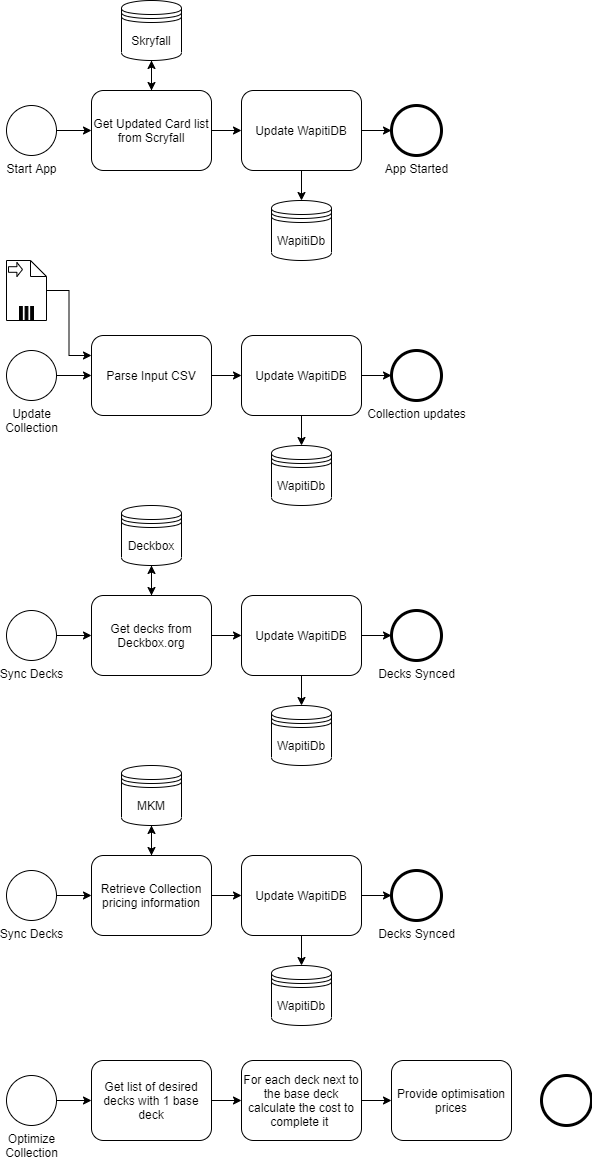

The diagram above was exported from draw.io. Its source (the exported page's mxGraphModel, read from the mxfile embedded in the PNG):
<mxGraphModel dx="1422" dy="1123" grid="0" gridSize="10" guides="1" tooltips="1" connect="1" arrows="1" fold="1" page="0" pageScale="1" pageWidth="827" pageHeight="1169" math="0" shadow="0">
  <root>
    <mxCell id="0" />
    <mxCell id="1" parent="0" />
    <mxCell id="0ewGKDAGditMMbPvdb9k-35" style="edgeStyle=orthogonalEdgeStyle;rounded=0;orthogonalLoop=1;jettySize=auto;html=1;" parent="1" source="0ewGKDAGditMMbPvdb9k-2" target="0ewGKDAGditMMbPvdb9k-3" edge="1">
      <mxGeometry relative="1" as="geometry" />
    </mxCell>
    <mxCell id="0ewGKDAGditMMbPvdb9k-2" value="Start App" style="shape=mxgraph.bpmn.shape;html=1;verticalLabelPosition=bottom;labelBackgroundColor=#ffffff;verticalAlign=top;align=center;perimeter=ellipsePerimeter;outlineConnect=0;outline=standard;symbol=general;" parent="1" vertex="1">
      <mxGeometry x="135" y="45" width="50" height="50" as="geometry" />
    </mxCell>
    <mxCell id="0ewGKDAGditMMbPvdb9k-27" style="edgeStyle=orthogonalEdgeStyle;rounded=0;orthogonalLoop=1;jettySize=auto;html=1;" parent="1" source="0ewGKDAGditMMbPvdb9k-3" target="0ewGKDAGditMMbPvdb9k-25" edge="1">
      <mxGeometry relative="1" as="geometry" />
    </mxCell>
    <mxCell id="0ewGKDAGditMMbPvdb9k-36" style="edgeStyle=orthogonalEdgeStyle;rounded=0;orthogonalLoop=1;jettySize=auto;html=1;" parent="1" source="0ewGKDAGditMMbPvdb9k-3" target="0ewGKDAGditMMbPvdb9k-22" edge="1">
      <mxGeometry relative="1" as="geometry" />
    </mxCell>
    <mxCell id="0ewGKDAGditMMbPvdb9k-3" value="Get Updated Card list from Scryfall" style="shape=ext;rounded=1;html=1;whiteSpace=wrap;" parent="1" vertex="1">
      <mxGeometry x="220" y="30" width="120" height="80" as="geometry" />
    </mxCell>
    <mxCell id="0ewGKDAGditMMbPvdb9k-12" value="App Started" style="shape=mxgraph.bpmn.shape;html=1;verticalLabelPosition=bottom;labelBackgroundColor=#ffffff;verticalAlign=top;align=center;perimeter=ellipsePerimeter;outlineConnect=0;outline=end;symbol=general;" parent="1" vertex="1">
      <mxGeometry x="520" y="45" width="50" height="50" as="geometry" />
    </mxCell>
    <mxCell id="0ewGKDAGditMMbPvdb9k-29" style="edgeStyle=orthogonalEdgeStyle;rounded=0;orthogonalLoop=1;jettySize=auto;html=1;" parent="1" source="0ewGKDAGditMMbPvdb9k-13" target="0ewGKDAGditMMbPvdb9k-15" edge="1">
      <mxGeometry relative="1" as="geometry" />
    </mxCell>
    <mxCell id="0ewGKDAGditMMbPvdb9k-13" value="Update&lt;br&gt;Collection" style="shape=mxgraph.bpmn.shape;html=1;verticalLabelPosition=bottom;labelBackgroundColor=#ffffff;verticalAlign=top;align=center;perimeter=ellipsePerimeter;outlineConnect=0;outline=standard;symbol=general;" parent="1" vertex="1">
      <mxGeometry x="135" y="290" width="50" height="50" as="geometry" />
    </mxCell>
    <mxCell id="0ewGKDAGditMMbPvdb9k-33" style="edgeStyle=orthogonalEdgeStyle;rounded=0;orthogonalLoop=1;jettySize=auto;html=1;" parent="1" source="0ewGKDAGditMMbPvdb9k-15" target="0ewGKDAGditMMbPvdb9k-31" edge="1">
      <mxGeometry relative="1" as="geometry" />
    </mxCell>
    <mxCell id="0ewGKDAGditMMbPvdb9k-15" value="Parse Input CSV" style="shape=ext;rounded=1;html=1;whiteSpace=wrap;" parent="1" vertex="1">
      <mxGeometry x="220" y="275" width="120" height="80" as="geometry" />
    </mxCell>
    <mxCell id="0ewGKDAGditMMbPvdb9k-18" value="Collection updates" style="shape=mxgraph.bpmn.shape;html=1;verticalLabelPosition=bottom;labelBackgroundColor=#ffffff;verticalAlign=top;align=center;perimeter=ellipsePerimeter;outlineConnect=0;outline=end;symbol=general;" parent="1" vertex="1">
      <mxGeometry x="520" y="290" width="50" height="50" as="geometry" />
    </mxCell>
    <mxCell id="0ewGKDAGditMMbPvdb9k-28" style="edgeStyle=orthogonalEdgeStyle;rounded=0;orthogonalLoop=1;jettySize=auto;html=1;entryX=0;entryY=0.25;entryDx=0;entryDy=0;" parent="1" source="0ewGKDAGditMMbPvdb9k-19" target="0ewGKDAGditMMbPvdb9k-15" edge="1">
      <mxGeometry relative="1" as="geometry" />
    </mxCell>
    <mxCell id="0ewGKDAGditMMbPvdb9k-19" value="" style="shape=note;whiteSpace=wrap;size=16;html=1;" parent="1" vertex="1">
      <mxGeometry x="135" y="200" width="40" height="60" as="geometry" />
    </mxCell>
    <mxCell id="0ewGKDAGditMMbPvdb9k-20" value="" style="html=1;shape=singleArrow;arrowWidth=0.4;arrowSize=0.4;outlineConnect=0;" parent="0ewGKDAGditMMbPvdb9k-19" vertex="1">
      <mxGeometry width="14" height="14" relative="1" as="geometry">
        <mxPoint x="2" y="2" as="offset" />
      </mxGeometry>
    </mxCell>
    <mxCell id="0ewGKDAGditMMbPvdb9k-21" value="" style="html=1;whiteSpace=wrap;shape=parallelMarker;outlineConnect=0;" parent="0ewGKDAGditMMbPvdb9k-19" vertex="1">
      <mxGeometry x="0.5" y="1" width="14" height="14" relative="1" as="geometry">
        <mxPoint x="-7" y="-14" as="offset" />
      </mxGeometry>
    </mxCell>
    <mxCell id="0ewGKDAGditMMbPvdb9k-24" style="edgeStyle=orthogonalEdgeStyle;rounded=0;orthogonalLoop=1;jettySize=auto;html=1;" parent="1" source="0ewGKDAGditMMbPvdb9k-22" target="0ewGKDAGditMMbPvdb9k-23" edge="1">
      <mxGeometry relative="1" as="geometry" />
    </mxCell>
    <mxCell id="0ewGKDAGditMMbPvdb9k-37" style="edgeStyle=orthogonalEdgeStyle;rounded=0;orthogonalLoop=1;jettySize=auto;html=1;" parent="1" source="0ewGKDAGditMMbPvdb9k-22" target="0ewGKDAGditMMbPvdb9k-12" edge="1">
      <mxGeometry relative="1" as="geometry" />
    </mxCell>
    <mxCell id="0ewGKDAGditMMbPvdb9k-22" value="Update WapitiDB" style="shape=ext;rounded=1;html=1;whiteSpace=wrap;" parent="1" vertex="1">
      <mxGeometry x="370" y="30" width="120" height="80" as="geometry" />
    </mxCell>
    <mxCell id="0ewGKDAGditMMbPvdb9k-23" value="WapitiDb" style="shape=datastore;whiteSpace=wrap;html=1;" parent="1" vertex="1">
      <mxGeometry x="400" y="140" width="60" height="60" as="geometry" />
    </mxCell>
    <mxCell id="0ewGKDAGditMMbPvdb9k-26" style="edgeStyle=orthogonalEdgeStyle;rounded=0;orthogonalLoop=1;jettySize=auto;html=1;" parent="1" source="0ewGKDAGditMMbPvdb9k-25" target="0ewGKDAGditMMbPvdb9k-3" edge="1">
      <mxGeometry relative="1" as="geometry" />
    </mxCell>
    <mxCell id="0ewGKDAGditMMbPvdb9k-25" value="Skryfall" style="shape=datastore;whiteSpace=wrap;html=1;" parent="1" vertex="1">
      <mxGeometry x="250" y="-60" width="60" height="60" as="geometry" />
    </mxCell>
    <mxCell id="0ewGKDAGditMMbPvdb9k-30" style="edgeStyle=orthogonalEdgeStyle;rounded=0;orthogonalLoop=1;jettySize=auto;html=1;" parent="1" source="0ewGKDAGditMMbPvdb9k-31" target="0ewGKDAGditMMbPvdb9k-32" edge="1">
      <mxGeometry relative="1" as="geometry" />
    </mxCell>
    <mxCell id="0ewGKDAGditMMbPvdb9k-34" style="edgeStyle=orthogonalEdgeStyle;rounded=0;orthogonalLoop=1;jettySize=auto;html=1;" parent="1" source="0ewGKDAGditMMbPvdb9k-31" target="0ewGKDAGditMMbPvdb9k-18" edge="1">
      <mxGeometry relative="1" as="geometry" />
    </mxCell>
    <mxCell id="0ewGKDAGditMMbPvdb9k-31" value="Update WapitiDB" style="shape=ext;rounded=1;html=1;whiteSpace=wrap;" parent="1" vertex="1">
      <mxGeometry x="370" y="275" width="120" height="80" as="geometry" />
    </mxCell>
    <mxCell id="0ewGKDAGditMMbPvdb9k-32" value="WapitiDb" style="shape=datastore;whiteSpace=wrap;html=1;" parent="1" vertex="1">
      <mxGeometry x="400" y="385" width="60" height="60" as="geometry" />
    </mxCell>
    <mxCell id="0ewGKDAGditMMbPvdb9k-55" style="edgeStyle=orthogonalEdgeStyle;rounded=0;orthogonalLoop=1;jettySize=auto;html=1;" parent="1" source="0ewGKDAGditMMbPvdb9k-56" target="0ewGKDAGditMMbPvdb9k-59" edge="1">
      <mxGeometry relative="1" as="geometry" />
    </mxCell>
    <mxCell id="0ewGKDAGditMMbPvdb9k-56" value="Sync Decks" style="shape=mxgraph.bpmn.shape;html=1;verticalLabelPosition=bottom;labelBackgroundColor=#ffffff;verticalAlign=top;align=center;perimeter=ellipsePerimeter;outlineConnect=0;outline=standard;symbol=general;" parent="1" vertex="1">
      <mxGeometry x="135" y="550" width="50" height="50" as="geometry" />
    </mxCell>
    <mxCell id="0ewGKDAGditMMbPvdb9k-57" style="edgeStyle=orthogonalEdgeStyle;rounded=0;orthogonalLoop=1;jettySize=auto;html=1;" parent="1" source="0ewGKDAGditMMbPvdb9k-59" target="0ewGKDAGditMMbPvdb9k-66" edge="1">
      <mxGeometry relative="1" as="geometry" />
    </mxCell>
    <mxCell id="0ewGKDAGditMMbPvdb9k-58" style="edgeStyle=orthogonalEdgeStyle;rounded=0;orthogonalLoop=1;jettySize=auto;html=1;" parent="1" source="0ewGKDAGditMMbPvdb9k-59" target="0ewGKDAGditMMbPvdb9k-63" edge="1">
      <mxGeometry relative="1" as="geometry" />
    </mxCell>
    <mxCell id="0ewGKDAGditMMbPvdb9k-59" value="Get decks from Deckbox.org" style="shape=ext;rounded=1;html=1;whiteSpace=wrap;" parent="1" vertex="1">
      <mxGeometry x="220" y="535" width="120" height="80" as="geometry" />
    </mxCell>
    <mxCell id="0ewGKDAGditMMbPvdb9k-60" value="Decks Synced" style="shape=mxgraph.bpmn.shape;html=1;verticalLabelPosition=bottom;labelBackgroundColor=#ffffff;verticalAlign=top;align=center;perimeter=ellipsePerimeter;outlineConnect=0;outline=end;symbol=general;" parent="1" vertex="1">
      <mxGeometry x="520" y="550" width="50" height="50" as="geometry" />
    </mxCell>
    <mxCell id="0ewGKDAGditMMbPvdb9k-61" style="edgeStyle=orthogonalEdgeStyle;rounded=0;orthogonalLoop=1;jettySize=auto;html=1;" parent="1" source="0ewGKDAGditMMbPvdb9k-63" target="0ewGKDAGditMMbPvdb9k-64" edge="1">
      <mxGeometry relative="1" as="geometry" />
    </mxCell>
    <mxCell id="0ewGKDAGditMMbPvdb9k-62" style="edgeStyle=orthogonalEdgeStyle;rounded=0;orthogonalLoop=1;jettySize=auto;html=1;" parent="1" source="0ewGKDAGditMMbPvdb9k-63" target="0ewGKDAGditMMbPvdb9k-60" edge="1">
      <mxGeometry relative="1" as="geometry" />
    </mxCell>
    <mxCell id="0ewGKDAGditMMbPvdb9k-63" value="Update WapitiDB" style="shape=ext;rounded=1;html=1;whiteSpace=wrap;" parent="1" vertex="1">
      <mxGeometry x="370" y="535" width="120" height="80" as="geometry" />
    </mxCell>
    <mxCell id="0ewGKDAGditMMbPvdb9k-64" value="WapitiDb" style="shape=datastore;whiteSpace=wrap;html=1;" parent="1" vertex="1">
      <mxGeometry x="400" y="645" width="60" height="60" as="geometry" />
    </mxCell>
    <mxCell id="0ewGKDAGditMMbPvdb9k-65" style="edgeStyle=orthogonalEdgeStyle;rounded=0;orthogonalLoop=1;jettySize=auto;html=1;" parent="1" source="0ewGKDAGditMMbPvdb9k-66" target="0ewGKDAGditMMbPvdb9k-59" edge="1">
      <mxGeometry relative="1" as="geometry" />
    </mxCell>
    <mxCell id="0ewGKDAGditMMbPvdb9k-66" value="Deckbox" style="shape=datastore;whiteSpace=wrap;html=1;" parent="1" vertex="1">
      <mxGeometry x="250" y="445" width="60" height="60" as="geometry" />
    </mxCell>
    <mxCell id="0ewGKDAGditMMbPvdb9k-67" style="edgeStyle=orthogonalEdgeStyle;rounded=0;orthogonalLoop=1;jettySize=auto;html=1;" parent="1" source="0ewGKDAGditMMbPvdb9k-68" target="0ewGKDAGditMMbPvdb9k-71" edge="1">
      <mxGeometry relative="1" as="geometry" />
    </mxCell>
    <mxCell id="0ewGKDAGditMMbPvdb9k-68" value="Optimize&lt;br&gt;Collection" style="shape=mxgraph.bpmn.shape;html=1;verticalLabelPosition=bottom;labelBackgroundColor=#ffffff;verticalAlign=top;align=center;perimeter=ellipsePerimeter;outlineConnect=0;outline=standard;symbol=general;" parent="1" vertex="1">
      <mxGeometry x="135" y="1015" width="50" height="50" as="geometry" />
    </mxCell>
    <mxCell id="0ewGKDAGditMMbPvdb9k-70" style="edgeStyle=orthogonalEdgeStyle;rounded=0;orthogonalLoop=1;jettySize=auto;html=1;" parent="1" source="0ewGKDAGditMMbPvdb9k-71" target="0ewGKDAGditMMbPvdb9k-75" edge="1">
      <mxGeometry relative="1" as="geometry" />
    </mxCell>
    <mxCell id="0ewGKDAGditMMbPvdb9k-71" value="Get list of desired decks with 1 base deck" style="shape=ext;rounded=1;html=1;whiteSpace=wrap;" parent="1" vertex="1">
      <mxGeometry x="220" y="1000" width="120" height="80" as="geometry" />
    </mxCell>
    <mxCell id="0ewGKDAGditMMbPvdb9k-74" style="edgeStyle=orthogonalEdgeStyle;rounded=0;orthogonalLoop=1;jettySize=auto;html=1;" parent="1" source="0ewGKDAGditMMbPvdb9k-75" edge="1">
      <mxGeometry relative="1" as="geometry">
        <mxPoint x="520" y="1040" as="targetPoint" />
      </mxGeometry>
    </mxCell>
    <mxCell id="0ewGKDAGditMMbPvdb9k-75" value="For each deck next to the base deck calculate the cost to complete it&amp;nbsp;" style="shape=ext;rounded=1;html=1;whiteSpace=wrap;" parent="1" vertex="1">
      <mxGeometry x="370" y="1000" width="120" height="80" as="geometry" />
    </mxCell>
    <mxCell id="0ewGKDAGditMMbPvdb9k-79" style="edgeStyle=orthogonalEdgeStyle;rounded=0;orthogonalLoop=1;jettySize=auto;html=1;" parent="1" source="0ewGKDAGditMMbPvdb9k-80" target="0ewGKDAGditMMbPvdb9k-83" edge="1">
      <mxGeometry relative="1" as="geometry" />
    </mxCell>
    <mxCell id="0ewGKDAGditMMbPvdb9k-80" value="Sync Decks" style="shape=mxgraph.bpmn.shape;html=1;verticalLabelPosition=bottom;labelBackgroundColor=#ffffff;verticalAlign=top;align=center;perimeter=ellipsePerimeter;outlineConnect=0;outline=standard;symbol=general;" parent="1" vertex="1">
      <mxGeometry x="135" y="810" width="50" height="50" as="geometry" />
    </mxCell>
    <mxCell id="0ewGKDAGditMMbPvdb9k-81" style="edgeStyle=orthogonalEdgeStyle;rounded=0;orthogonalLoop=1;jettySize=auto;html=1;" parent="1" source="0ewGKDAGditMMbPvdb9k-83" target="0ewGKDAGditMMbPvdb9k-90" edge="1">
      <mxGeometry relative="1" as="geometry" />
    </mxCell>
    <mxCell id="0ewGKDAGditMMbPvdb9k-82" style="edgeStyle=orthogonalEdgeStyle;rounded=0;orthogonalLoop=1;jettySize=auto;html=1;" parent="1" source="0ewGKDAGditMMbPvdb9k-83" target="0ewGKDAGditMMbPvdb9k-87" edge="1">
      <mxGeometry relative="1" as="geometry" />
    </mxCell>
    <mxCell id="0ewGKDAGditMMbPvdb9k-83" value="Retrieve Collection pricing information" style="shape=ext;rounded=1;html=1;whiteSpace=wrap;" parent="1" vertex="1">
      <mxGeometry x="220" y="795" width="120" height="80" as="geometry" />
    </mxCell>
    <mxCell id="0ewGKDAGditMMbPvdb9k-84" value="Decks Synced" style="shape=mxgraph.bpmn.shape;html=1;verticalLabelPosition=bottom;labelBackgroundColor=#ffffff;verticalAlign=top;align=center;perimeter=ellipsePerimeter;outlineConnect=0;outline=end;symbol=general;" parent="1" vertex="1">
      <mxGeometry x="520" y="810" width="50" height="50" as="geometry" />
    </mxCell>
    <mxCell id="0ewGKDAGditMMbPvdb9k-85" style="edgeStyle=orthogonalEdgeStyle;rounded=0;orthogonalLoop=1;jettySize=auto;html=1;" parent="1" source="0ewGKDAGditMMbPvdb9k-87" target="0ewGKDAGditMMbPvdb9k-88" edge="1">
      <mxGeometry relative="1" as="geometry" />
    </mxCell>
    <mxCell id="0ewGKDAGditMMbPvdb9k-86" style="edgeStyle=orthogonalEdgeStyle;rounded=0;orthogonalLoop=1;jettySize=auto;html=1;" parent="1" source="0ewGKDAGditMMbPvdb9k-87" target="0ewGKDAGditMMbPvdb9k-84" edge="1">
      <mxGeometry relative="1" as="geometry" />
    </mxCell>
    <mxCell id="0ewGKDAGditMMbPvdb9k-87" value="Update WapitiDB" style="shape=ext;rounded=1;html=1;whiteSpace=wrap;" parent="1" vertex="1">
      <mxGeometry x="370" y="795" width="120" height="80" as="geometry" />
    </mxCell>
    <mxCell id="0ewGKDAGditMMbPvdb9k-88" value="WapitiDb" style="shape=datastore;whiteSpace=wrap;html=1;" parent="1" vertex="1">
      <mxGeometry x="400" y="905" width="60" height="60" as="geometry" />
    </mxCell>
    <mxCell id="0ewGKDAGditMMbPvdb9k-89" style="edgeStyle=orthogonalEdgeStyle;rounded=0;orthogonalLoop=1;jettySize=auto;html=1;" parent="1" source="0ewGKDAGditMMbPvdb9k-90" target="0ewGKDAGditMMbPvdb9k-83" edge="1">
      <mxGeometry relative="1" as="geometry" />
    </mxCell>
    <mxCell id="0ewGKDAGditMMbPvdb9k-90" value="MKM" style="shape=datastore;whiteSpace=wrap;html=1;" parent="1" vertex="1">
      <mxGeometry x="250" y="705" width="60" height="60" as="geometry" />
    </mxCell>
    <mxCell id="0ewGKDAGditMMbPvdb9k-91" value="Provide optimisation prices" style="shape=ext;rounded=1;html=1;whiteSpace=wrap;" parent="1" vertex="1">
      <mxGeometry x="520" y="1000" width="120" height="80" as="geometry" />
    </mxCell>
    <mxCell id="0ewGKDAGditMMbPvdb9k-92" value="" style="shape=mxgraph.bpmn.shape;html=1;verticalLabelPosition=bottom;labelBackgroundColor=#ffffff;verticalAlign=top;align=center;perimeter=ellipsePerimeter;outlineConnect=0;outline=end;symbol=general;" parent="1" vertex="1">
      <mxGeometry x="670" y="1015" width="50" height="50" as="geometry" />
    </mxCell>
  </root>
</mxGraphModel>